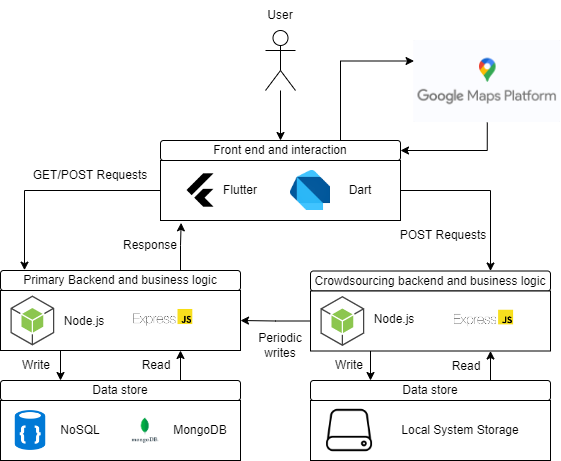

The diagram above was exported from draw.io. Its source (the exported page's mxGraphModel, read from the mxfile embedded in the PNG):
<mxGraphModel dx="985" dy="454" grid="1" gridSize="10" guides="1" tooltips="1" connect="1" arrows="1" fold="1" page="1" pageScale="1" pageWidth="850" pageHeight="1100" math="0" shadow="0">
  <root>
    <mxCell id="0" />
    <mxCell id="1" parent="0" />
    <mxCell id="ycXBwQ05oj4b0hI8kfRE-63" style="edgeStyle=orthogonalEdgeStyle;rounded=0;orthogonalLoop=1;jettySize=auto;html=1;entryX=0.5;entryY=0;entryDx=0;entryDy=0;" edge="1" parent="1" source="ycXBwQ05oj4b0hI8kfRE-3" target="ycXBwQ05oj4b0hI8kfRE-6">
      <mxGeometry relative="1" as="geometry" />
    </mxCell>
    <mxCell id="ycXBwQ05oj4b0hI8kfRE-3" value="" style="shape=umlActor;verticalLabelPosition=bottom;verticalAlign=top;html=1;outlineConnect=0;" vertex="1" parent="1">
      <mxGeometry x="345" y="100" width="30" height="60" as="geometry" />
    </mxCell>
    <mxCell id="ycXBwQ05oj4b0hI8kfRE-90" style="edgeStyle=orthogonalEdgeStyle;rounded=0;orthogonalLoop=1;jettySize=auto;html=1;exitX=0.75;exitY=0;exitDx=0;exitDy=0;entryX=0;entryY=0.25;entryDx=0;entryDy=0;" edge="1" parent="1" source="ycXBwQ05oj4b0hI8kfRE-6" target="ycXBwQ05oj4b0hI8kfRE-89">
      <mxGeometry relative="1" as="geometry" />
    </mxCell>
    <mxCell id="ycXBwQ05oj4b0hI8kfRE-6" value="Front end and interaction" style="rounded=1;whiteSpace=wrap;html=1;" vertex="1" parent="1">
      <mxGeometry x="240" y="210" width="240" height="20" as="geometry" />
    </mxCell>
    <mxCell id="ycXBwQ05oj4b0hI8kfRE-44" style="edgeStyle=orthogonalEdgeStyle;rounded=0;orthogonalLoop=1;jettySize=auto;html=1;exitX=0;exitY=0.5;exitDx=0;exitDy=0;entryX=0.1;entryY=-0.017;entryDx=0;entryDy=0;entryPerimeter=0;" edge="1" parent="1" source="ycXBwQ05oj4b0hI8kfRE-9" target="ycXBwQ05oj4b0hI8kfRE-13">
      <mxGeometry relative="1" as="geometry" />
    </mxCell>
    <mxCell id="ycXBwQ05oj4b0hI8kfRE-52" style="edgeStyle=orthogonalEdgeStyle;rounded=0;orthogonalLoop=1;jettySize=auto;html=1;exitX=1;exitY=0.5;exitDx=0;exitDy=0;entryX=0.75;entryY=0;entryDx=0;entryDy=0;" edge="1" parent="1" source="ycXBwQ05oj4b0hI8kfRE-9" target="ycXBwQ05oj4b0hI8kfRE-28">
      <mxGeometry relative="1" as="geometry" />
    </mxCell>
    <mxCell id="ycXBwQ05oj4b0hI8kfRE-9" value="" style="rounded=0;whiteSpace=wrap;html=1;" vertex="1" parent="1">
      <mxGeometry x="240" y="230" width="240" height="60" as="geometry" />
    </mxCell>
    <mxCell id="ycXBwQ05oj4b0hI8kfRE-10" value="" style="shape=image;html=1;verticalAlign=top;verticalLabelPosition=bottom;labelBackgroundColor=#ffffff;imageAspect=0;aspect=fixed;image=https://cdn2.iconfinder.com/data/icons/boxicons-logos/24/bxl-flutter-128.png" vertex="1" parent="1">
      <mxGeometry x="260" y="240" width="40" height="40" as="geometry" />
    </mxCell>
    <mxCell id="ycXBwQ05oj4b0hI8kfRE-12" value="" style="shape=image;imageAspect=0;aspect=fixed;verticalLabelPosition=bottom;verticalAlign=top;image=data:image/png,(base64 omitted: 4572 chars);" vertex="1" parent="1">
      <mxGeometry x="370" y="240" width="40" height="40" as="geometry" />
    </mxCell>
    <mxCell id="ycXBwQ05oj4b0hI8kfRE-45" style="edgeStyle=orthogonalEdgeStyle;rounded=0;orthogonalLoop=1;jettySize=auto;html=1;exitX=0.75;exitY=0;exitDx=0;exitDy=0;entryX=0.086;entryY=1.039;entryDx=0;entryDy=0;entryPerimeter=0;" edge="1" parent="1" source="ycXBwQ05oj4b0hI8kfRE-13" target="ycXBwQ05oj4b0hI8kfRE-9">
      <mxGeometry relative="1" as="geometry" />
    </mxCell>
    <mxCell id="ycXBwQ05oj4b0hI8kfRE-13" value="Primary Backend and business logic" style="rounded=1;whiteSpace=wrap;html=1;" vertex="1" parent="1">
      <mxGeometry x="80" y="340" width="240" height="20" as="geometry" />
    </mxCell>
    <mxCell id="ycXBwQ05oj4b0hI8kfRE-46" style="edgeStyle=orthogonalEdgeStyle;rounded=0;orthogonalLoop=1;jettySize=auto;html=1;exitX=0.25;exitY=1;exitDx=0;exitDy=0;entryX=0.25;entryY=0;entryDx=0;entryDy=0;" edge="1" parent="1" source="ycXBwQ05oj4b0hI8kfRE-14" target="ycXBwQ05oj4b0hI8kfRE-32">
      <mxGeometry relative="1" as="geometry" />
    </mxCell>
    <mxCell id="ycXBwQ05oj4b0hI8kfRE-14" value="" style="rounded=0;whiteSpace=wrap;html=1;" vertex="1" parent="1">
      <mxGeometry x="80" y="360" width="240" height="60" as="geometry" />
    </mxCell>
    <mxCell id="ycXBwQ05oj4b0hI8kfRE-21" value="" style="outlineConnect=0;dashed=0;verticalLabelPosition=bottom;verticalAlign=top;align=center;html=1;shape=mxgraph.aws3.android;fillColor=#8CC64F;gradientColor=none;" vertex="1" parent="1">
      <mxGeometry x="90" y="365" width="43.75" height="50" as="geometry" />
    </mxCell>
    <mxCell id="ycXBwQ05oj4b0hI8kfRE-28" value="Crowdsourcing backend and business logic" style="rounded=1;whiteSpace=wrap;html=1;" vertex="1" parent="1">
      <mxGeometry x="390" y="340.5" width="240" height="20" as="geometry" />
    </mxCell>
    <mxCell id="ycXBwQ05oj4b0hI8kfRE-49" style="edgeStyle=orthogonalEdgeStyle;rounded=0;orthogonalLoop=1;jettySize=auto;html=1;exitX=0;exitY=0.5;exitDx=0;exitDy=0;entryX=1;entryY=0.5;entryDx=0;entryDy=0;" edge="1" parent="1" source="ycXBwQ05oj4b0hI8kfRE-29" target="ycXBwQ05oj4b0hI8kfRE-14">
      <mxGeometry relative="1" as="geometry" />
    </mxCell>
    <mxCell id="ycXBwQ05oj4b0hI8kfRE-50" style="edgeStyle=orthogonalEdgeStyle;rounded=0;orthogonalLoop=1;jettySize=auto;html=1;exitX=0.25;exitY=1;exitDx=0;exitDy=0;entryX=0.25;entryY=0;entryDx=0;entryDy=0;" edge="1" parent="1" source="ycXBwQ05oj4b0hI8kfRE-29" target="ycXBwQ05oj4b0hI8kfRE-39">
      <mxGeometry relative="1" as="geometry" />
    </mxCell>
    <mxCell id="ycXBwQ05oj4b0hI8kfRE-29" value="" style="rounded=0;whiteSpace=wrap;html=1;" vertex="1" parent="1">
      <mxGeometry x="390" y="360.5" width="240" height="60" as="geometry" />
    </mxCell>
    <mxCell id="ycXBwQ05oj4b0hI8kfRE-30" value="" style="outlineConnect=0;dashed=0;verticalLabelPosition=bottom;verticalAlign=top;align=center;html=1;shape=mxgraph.aws3.android;fillColor=#8CC64F;gradientColor=none;" vertex="1" parent="1">
      <mxGeometry x="400" y="365.5" width="43.75" height="50" as="geometry" />
    </mxCell>
    <mxCell id="ycXBwQ05oj4b0hI8kfRE-47" style="edgeStyle=orthogonalEdgeStyle;rounded=0;orthogonalLoop=1;jettySize=auto;html=1;exitX=0.75;exitY=0;exitDx=0;exitDy=0;entryX=0.75;entryY=1;entryDx=0;entryDy=0;" edge="1" parent="1" source="ycXBwQ05oj4b0hI8kfRE-32" target="ycXBwQ05oj4b0hI8kfRE-14">
      <mxGeometry relative="1" as="geometry" />
    </mxCell>
    <mxCell id="ycXBwQ05oj4b0hI8kfRE-32" value="Data store" style="rounded=1;whiteSpace=wrap;html=1;" vertex="1" parent="1">
      <mxGeometry x="80" y="450" width="240" height="20" as="geometry" />
    </mxCell>
    <mxCell id="ycXBwQ05oj4b0hI8kfRE-33" value="" style="rounded=0;whiteSpace=wrap;html=1;" vertex="1" parent="1">
      <mxGeometry x="80" y="470" width="240" height="60" as="geometry" />
    </mxCell>
    <mxCell id="ycXBwQ05oj4b0hI8kfRE-37" value="" style="shape=image;imageAspect=0;aspect=fixed;verticalLabelPosition=bottom;verticalAlign=top;image=https://dotnetvibes.files.wordpress.com/2018/01/nosql-database.png?w=300&amp;h=300;" vertex="1" parent="1">
      <mxGeometry x="90" y="480" width="40" height="40" as="geometry" />
    </mxCell>
    <mxCell id="ycXBwQ05oj4b0hI8kfRE-38" value="" style="shape=image;imageAspect=0;aspect=fixed;verticalLabelPosition=bottom;verticalAlign=top;image=https://res.cloudinary.com/hevo/image/upload/v1626694700/hevo-blog/MongoDB-sm-logo-500x400-1-1.gif;" vertex="1" parent="1">
      <mxGeometry x="200" y="480" width="50" height="40" as="geometry" />
    </mxCell>
    <mxCell id="ycXBwQ05oj4b0hI8kfRE-51" style="edgeStyle=orthogonalEdgeStyle;rounded=0;orthogonalLoop=1;jettySize=auto;html=1;exitX=0.75;exitY=0;exitDx=0;exitDy=0;entryX=0.75;entryY=1;entryDx=0;entryDy=0;" edge="1" parent="1" source="ycXBwQ05oj4b0hI8kfRE-39" target="ycXBwQ05oj4b0hI8kfRE-29">
      <mxGeometry relative="1" as="geometry" />
    </mxCell>
    <mxCell id="ycXBwQ05oj4b0hI8kfRE-39" value="Data store" style="rounded=1;whiteSpace=wrap;html=1;" vertex="1" parent="1">
      <mxGeometry x="390" y="450" width="240" height="20" as="geometry" />
    </mxCell>
    <mxCell id="ycXBwQ05oj4b0hI8kfRE-40" value="" style="rounded=0;whiteSpace=wrap;html=1;" vertex="1" parent="1">
      <mxGeometry x="390" y="470" width="240" height="60" as="geometry" />
    </mxCell>
    <mxCell id="ycXBwQ05oj4b0hI8kfRE-62" value="User" style="text;html=1;strokeColor=none;fillColor=none;align=center;verticalAlign=middle;whiteSpace=wrap;rounded=0;" vertex="1" parent="1">
      <mxGeometry x="330" y="70" width="60" height="30" as="geometry" />
    </mxCell>
    <mxCell id="ycXBwQ05oj4b0hI8kfRE-64" value="Flutter" style="text;html=1;strokeColor=none;fillColor=none;align=center;verticalAlign=middle;whiteSpace=wrap;rounded=0;" vertex="1" parent="1">
      <mxGeometry x="289.83000000000004" y="245" width="60" height="30" as="geometry" />
    </mxCell>
    <mxCell id="ycXBwQ05oj4b0hI8kfRE-65" value="Dart" style="text;html=1;strokeColor=none;fillColor=none;align=center;verticalAlign=middle;whiteSpace=wrap;rounded=0;" vertex="1" parent="1">
      <mxGeometry x="410.00000000000006" y="245" width="60" height="30" as="geometry" />
    </mxCell>
    <mxCell id="ycXBwQ05oj4b0hI8kfRE-66" value="Node.js" style="text;html=1;strokeColor=none;fillColor=none;align=center;verticalAlign=middle;whiteSpace=wrap;rounded=0;" vertex="1" parent="1">
      <mxGeometry x="133.75000000000003" y="375.5" width="60" height="30" as="geometry" />
    </mxCell>
    <mxCell id="ycXBwQ05oj4b0hI8kfRE-67" value="Node.js" style="text;html=1;strokeColor=none;fillColor=none;align=center;verticalAlign=middle;whiteSpace=wrap;rounded=0;" vertex="1" parent="1">
      <mxGeometry x="443.75" y="373.5" width="60" height="30" as="geometry" />
    </mxCell>
    <mxCell id="ycXBwQ05oj4b0hI8kfRE-68" value="NoSQL" style="text;html=1;strokeColor=none;fillColor=none;align=center;verticalAlign=middle;whiteSpace=wrap;rounded=0;" vertex="1" parent="1">
      <mxGeometry x="130.00000000000003" y="485" width="60" height="30" as="geometry" />
    </mxCell>
    <mxCell id="ycXBwQ05oj4b0hI8kfRE-69" value="MongoDB" style="text;html=1;strokeColor=none;fillColor=none;align=center;verticalAlign=middle;whiteSpace=wrap;rounded=0;" vertex="1" parent="1">
      <mxGeometry x="250.00000000000003" y="485" width="60" height="30" as="geometry" />
    </mxCell>
    <mxCell id="ycXBwQ05oj4b0hI8kfRE-70" value="Local System Storage" style="text;html=1;strokeColor=none;fillColor=none;align=center;verticalAlign=middle;whiteSpace=wrap;rounded=0;" vertex="1" parent="1">
      <mxGeometry x="440" y="485" width="200" height="30" as="geometry" />
    </mxCell>
    <mxCell id="ycXBwQ05oj4b0hI8kfRE-71" value="GET/POST Requests" style="text;html=1;strokeColor=none;fillColor=none;align=center;verticalAlign=middle;whiteSpace=wrap;rounded=0;" vertex="1" parent="1">
      <mxGeometry x="110" y="230" width="120" height="30" as="geometry" />
    </mxCell>
    <mxCell id="ycXBwQ05oj4b0hI8kfRE-72" value="Response" style="text;html=1;strokeColor=none;fillColor=none;align=center;verticalAlign=middle;whiteSpace=wrap;rounded=0;" vertex="1" parent="1">
      <mxGeometry x="190" y="300" width="80" height="30" as="geometry" />
    </mxCell>
    <mxCell id="ycXBwQ05oj4b0hI8kfRE-73" value="POST Requests" style="text;html=1;strokeColor=none;fillColor=none;align=center;verticalAlign=middle;whiteSpace=wrap;rounded=0;" vertex="1" parent="1">
      <mxGeometry x="463" y="290" width="120" height="30" as="geometry" />
    </mxCell>
    <mxCell id="ycXBwQ05oj4b0hI8kfRE-74" value="Periodic writes" style="text;html=1;strokeColor=none;fillColor=none;align=center;verticalAlign=middle;whiteSpace=wrap;rounded=0;" vertex="1" parent="1">
      <mxGeometry x="325" y="400" width="70" height="30" as="geometry" />
    </mxCell>
    <mxCell id="ycXBwQ05oj4b0hI8kfRE-76" value="Write" style="text;html=1;strokeColor=none;fillColor=none;align=center;verticalAlign=middle;whiteSpace=wrap;rounded=0;" vertex="1" parent="1">
      <mxGeometry x="90" y="420" width="51.88" height="30" as="geometry" />
    </mxCell>
    <mxCell id="ycXBwQ05oj4b0hI8kfRE-77" value="Write" style="text;html=1;strokeColor=none;fillColor=none;align=center;verticalAlign=middle;whiteSpace=wrap;rounded=0;" vertex="1" parent="1">
      <mxGeometry x="403.12" y="420" width="51.88" height="30" as="geometry" />
    </mxCell>
    <mxCell id="ycXBwQ05oj4b0hI8kfRE-78" value="Read" style="text;html=1;strokeColor=none;fillColor=none;align=center;verticalAlign=middle;whiteSpace=wrap;rounded=0;" vertex="1" parent="1">
      <mxGeometry x="210" y="420" width="51.88" height="30" as="geometry" />
    </mxCell>
    <mxCell id="ycXBwQ05oj4b0hI8kfRE-79" value="Read" style="text;html=1;strokeColor=none;fillColor=none;align=center;verticalAlign=middle;whiteSpace=wrap;rounded=0;" vertex="1" parent="1">
      <mxGeometry x="520" y="420.5" width="51.88" height="30" as="geometry" />
    </mxCell>
    <mxCell id="ycXBwQ05oj4b0hI8kfRE-80" value="" style="shape=image;imageAspect=0;aspect=fixed;verticalLabelPosition=bottom;verticalAlign=top;image=https://icon-library.com/images/storage-icon/storage-icon-4.jpg;" vertex="1" parent="1">
      <mxGeometry x="406.06" y="477" width="46" height="46" as="geometry" />
    </mxCell>
    <mxCell id="ycXBwQ05oj4b0hI8kfRE-92" style="edgeStyle=orthogonalEdgeStyle;rounded=0;orthogonalLoop=1;jettySize=auto;html=1;exitX=0.5;exitY=1;exitDx=0;exitDy=0;entryX=1;entryY=0.5;entryDx=0;entryDy=0;" edge="1" parent="1" source="ycXBwQ05oj4b0hI8kfRE-89" target="ycXBwQ05oj4b0hI8kfRE-6">
      <mxGeometry relative="1" as="geometry" />
    </mxCell>
    <mxCell id="ycXBwQ05oj4b0hI8kfRE-89" value="" style="shape=image;imageAspect=0;aspect=fixed;verticalLabelPosition=bottom;verticalAlign=top;image=data:image/png,(base64 omitted: 4760 chars);" vertex="1" parent="1">
      <mxGeometry x="493.57" y="110" width="146.43" height="82" as="geometry" />
    </mxCell>
    <mxCell id="ycXBwQ05oj4b0hI8kfRE-93" value="" style="shape=image;imageAspect=0;aspect=fixed;verticalLabelPosition=bottom;verticalAlign=top;image=data:image/png,(base64 omitted: 2744 chars);" vertex="1" parent="1">
      <mxGeometry x="209.31" y="369.5" width="90.69" height="41" as="geometry" />
    </mxCell>
    <mxCell id="ycXBwQ05oj4b0hI8kfRE-94" value="" style="shape=image;imageAspect=0;aspect=fixed;verticalLabelPosition=bottom;verticalAlign=top;image=data:image/png,(base64 omitted: 2744 chars);" vertex="1" parent="1">
      <mxGeometry x="530" y="370" width="90.69" height="41" as="geometry" />
    </mxCell>
  </root>
</mxGraphModel>